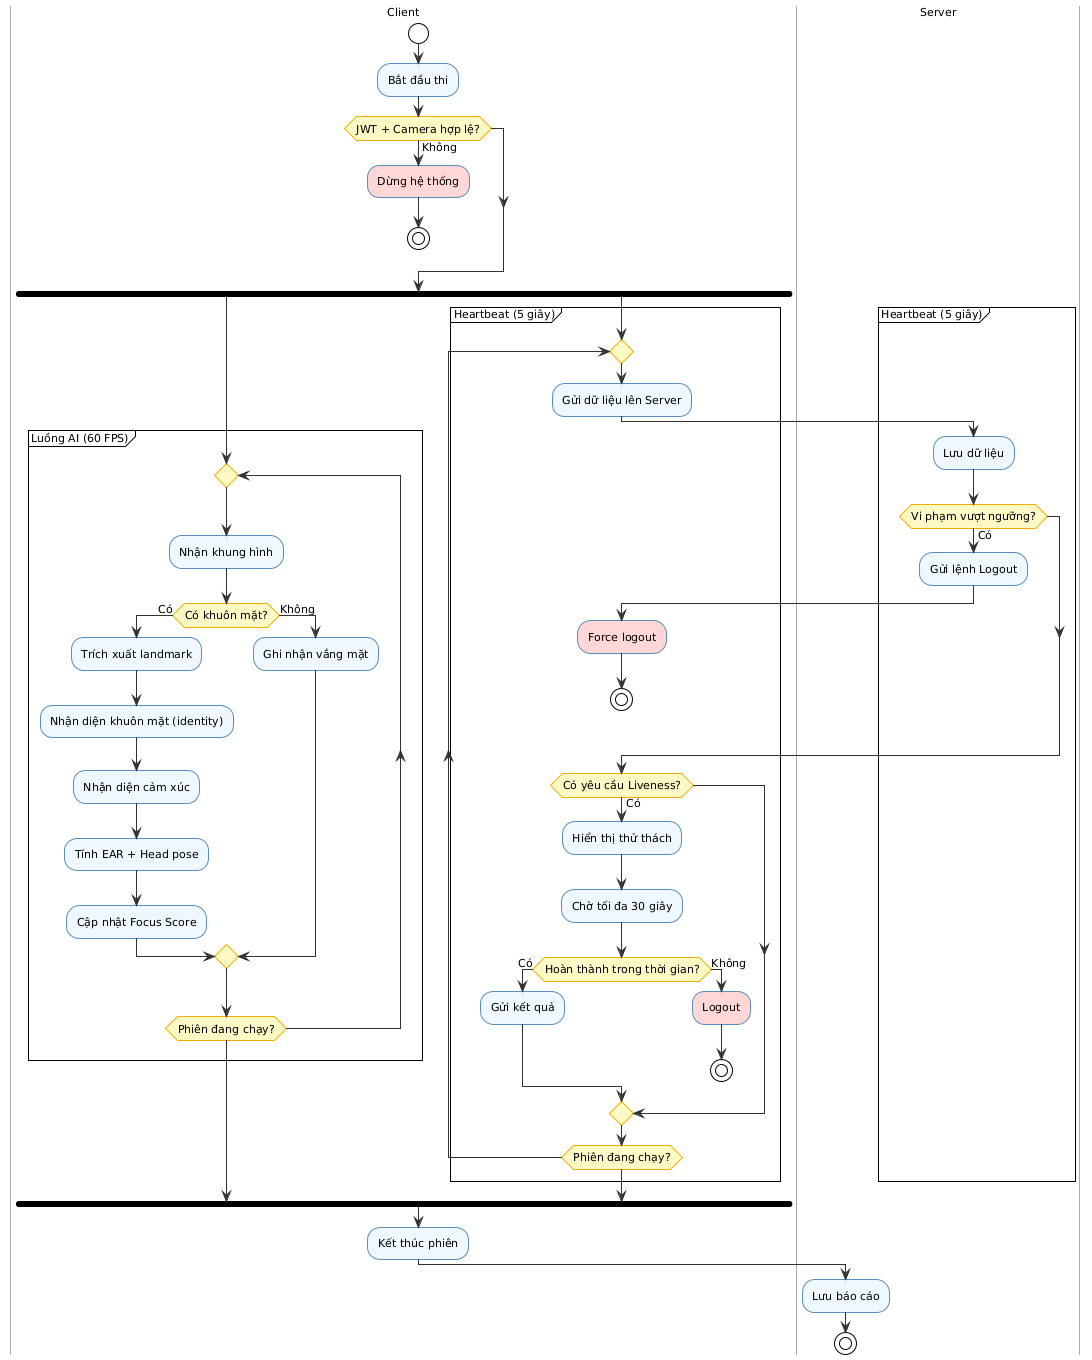

The diagram above was rendered by PlantUML. Its source (embedded in the PNG):
@startuml
!theme plain
skinparam backgroundColor white
skinparam ArrowColor #333333
skinparam ActivityBorderColor #5B8DB8
skinparam ActivityBackgroundColor #EFF6FF
skinparam ActivityDiamondBackgroundColor #FFF9C4
skinparam ActivityDiamondBorderColor #F0AD00
skinparam SwimlaneBorderColor #AAAAAA
skinparam defaultFontName Arial
skinparam defaultFontSize 11

|Client|
start
:Bắt đầu thi;

if (JWT + Camera hợp lệ?) then (Không)
  #FFD6D6:Dừng hệ thống;
  stop
endif

fork
  partition "Luồng AI (60 FPS)" {
    repeat
      :Nhận khung hình;

      if (Có khuôn mặt?) then (Có)

        :Trích xuất landmark;
        :Nhận diện khuôn mặt (identity);
        :Nhận diện cảm xúc;

        :Tính EAR + Head pose;
        :Cập nhật Focus Score;

      else (Không)
        :Ghi nhận vắng mặt;
      endif

    repeat while (Phiên đang chạy?)
  }

fork again

  partition "Heartbeat (5 giây)" {
    repeat
      :Gửi dữ liệu lên Server;

      |Server|
      :Lưu dữ liệu;

      if (Vi phạm vượt ngưỡng?) then (Có)
        :Gửi lệnh Logout;
        |Client|
        #FFD6D6:Force logout;
        stop
      endif

      |Client|

      if (Có yêu cầu Liveness?) then (Có)

        :Hiển thị thử thách;
        :Chờ tối đa 30 giây;

        if (Hoàn thành trong thời gian?) then (Có)
          :Gửi kết quả;
        else (Không)
          #FFD6D6:Logout;
          stop
        endif

      endif

    repeat while (Phiên đang chạy?)
  }

end fork

:Kết thúc phiên;

|Server|
:Lưu báo cáo;
stop
@enduml